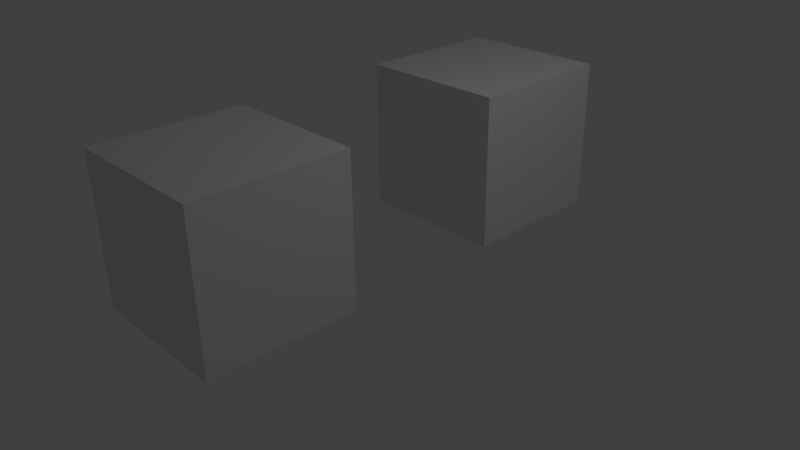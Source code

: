 # Source: cube.blend  (saved by Blender 2.63.0; exported with 4.5.12 LTS)
import bpy
from mathutils import Matrix  # noqa: F401  (used for matrix-valued properties, if any)

bpy.ops.wm.read_factory_settings(use_empty=True)
scene = bpy.context.scene
scene.name = 'Scene'

# ---- collections
col_collection_1 = bpy.data.collections.new('Collection 1'); scene.collection.children.link(col_collection_1)

# ---- materials (node trees are filled in below, after node groups)
mat_material = bpy.data.materials.new('Material')
mat_material.alpha_threshold = 0.0
mat_material.use_transparent_shadow = False
mat_material.roughness = 0.5
mat_material.line_color = (0.0, 0.0, 0.0, 1.0)

# ---- material node trees

# ---- world
world_world = bpy.data.worlds.new('World'); scene.world = world_world
world_world.color = (0.05088, 0.05088, 0.05088)
world_world.use_sun_shadow = False
world_world.sun_shadow_jitter_overblur = 0.0
world_world.cycles.sampling_method = 'MANUAL'
world_world.cycles.sample_map_resolution = 256

# ---- cameras
cam_camera = bpy.data.cameras.new('Camera')
cam_camera.clip_end = 100.0
cam_camera.lens = 35.0
cam_camera.sensor_width = 32.0
cam_camera.sensor_height = 18.0
cam_camera.ortho_scale = 7.314
cam_camera.dof.focus_distance = 0.0
cam_camera.dof.aperture_fstop = 128.0

# ---- lights
light_lamp = bpy.data.lights.new('Lamp', 'POINT')
light_lamp.transmission_factor = 0.0
light_lamp.cutoff_distance = 30.0
light_lamp.energy = 100.0
light_lamp.shadow_buffer_clip_start = 1.001
light_lamp.shadow_soft_size = 1.0
light_lamp.shadow_maximum_resolution = 0.006
light_lamp.use_absolute_resolution = True
light_lamp.cycles.use_multiple_importance_sampling = False

# ---- meshes
me_cube_001 = bpy.data.meshes.new('Cube.001')
me_cube_001.from_pydata([(-1.0, -1.0, -1.0), (-1.0, 1.0, -1.0), (1.0, 1.0, -1.0), (1.0, -1.0, -1.0), (-1.0, -1.0, 1.0), (-1.0, 1.0, 1.0), (1.0, 1.0, 1.0), (1.0, -1.0, 1.0)], [], [(4, 5, 1, 0), (5, 6, 2, 1), (6, 7, 3, 2), (7, 4, 0, 3), (0, 1, 2, 3), (7, 6, 5, 4)])
me_cube_001.use_remesh_preserve_volume = False
me_cube_001.use_remesh_preserve_attributes = False
me_cube_001.use_mirror_vertex_groups = False
me_cube_001.update()
me_cube = bpy.data.meshes.new('Cube')
me_cube.from_pydata([(1.0, 1.0, -1.0), (1.0, -1.0, -1.0), (-1.0, -1.0, -1.0), (-1.0, 1.0, -1.0), (1.0, 1.0, 1.0), (1.0, -1.0, 1.0), (-1.0, -1.0, 1.0), (-1.0, 1.0, 1.0)], [], [(0, 1, 2, 3), (4, 7, 6, 5), (0, 4, 5, 1), (1, 5, 6, 2), (2, 6, 7, 3), (4, 0, 3, 7)])
me_cube.materials.append(mat_material)
me_cube.use_remesh_preserve_volume = False
me_cube.use_remesh_preserve_attributes = False
me_cube.use_mirror_vertex_groups = False
me_cube.update()

# ---- objects
ob_cube_001 = bpy.data.objects.new('Cube.001', me_cube_001)
ob_cube = bpy.data.objects.new('Cube', me_cube)
ob_lamp = bpy.data.objects.new('Lamp', light_lamp)
ob_camera = bpy.data.objects.new('Camera', cam_camera)

# ---- transforms, parenting, visibility, modifiers, constraints
ob_cube_001.location = (-0.05093, 2.057, 1.067)
ob_cube_001.lineart.crease_threshold = 0.0
ob_cube.location = (-0.1447, -2.028, 0.9859)
ob_cube.lock_rotations_4d = False
ob_cube.empty_display_type = 'ARROWS'
ob_cube.lineart.crease_threshold = 0.0
ob_lamp.location = (4.076, 1.005, 5.904)
ob_lamp.rotation_euler = (0.6503, 0.05522, 1.866)
ob_lamp.lock_rotations_4d = False
ob_lamp.empty_display_type = 'ARROWS'
ob_lamp.color = (0.0, 0.0, 0.0, 0.0)
ob_lamp.lineart.crease_threshold = 0.0
ob_camera.location = (7.481, -6.508, 5.344)
ob_camera.rotation_euler = (1.109, 0.01082, 0.8149)
ob_camera.lock_rotations_4d = False
ob_camera.empty_display_type = 'ARROWS'
ob_camera.color = (0.0, 0.0, 0.0, 0.0)
ob_camera.display_type = 'WIRE'
ob_camera.lineart.crease_threshold = 0.0

# ---- collection membership
col_collection_1.objects.link(ob_cube_001)
col_collection_1.objects.link(ob_cube)
col_collection_1.objects.link(ob_lamp)
col_collection_1.objects.link(ob_camera)

# ---- scene / render settings (as saved in the file)
scene.camera = ob_camera
scene.frame_start = 1; scene.frame_end = 250; scene.frame_set(1)
scene.render.engine = 'BLENDER_EEVEE_NEXT'
scene.render.image_settings.color_mode = 'RGB'
scene.render.image_settings.compression = 90
scene.render.resolution_percentage = 50
scene.render.dither_intensity = 0.0
scene.render.bake_margin = 2
scene.render.bake_bias = 0.0
scene.cycles.use_denoising = False
scene.cycles.samples = 10
scene.cycles.sampling_pattern = 'TABULATED_SOBOL'
scene.cycles.light_sampling_threshold = 0.0
scene.cycles.use_adaptive_sampling = False
scene.cycles.use_light_tree = False
scene.cycles.blur_glossy = 0.0
scene.cycles.volume_bounces = 1
scene.cycles.pixel_filter_type = 'GAUSSIAN'
scene.cycles.sample_clamp_indirect = 0.0
scene.view_settings.view_transform = 'Standard'
bpy.context.view_layer.update()
